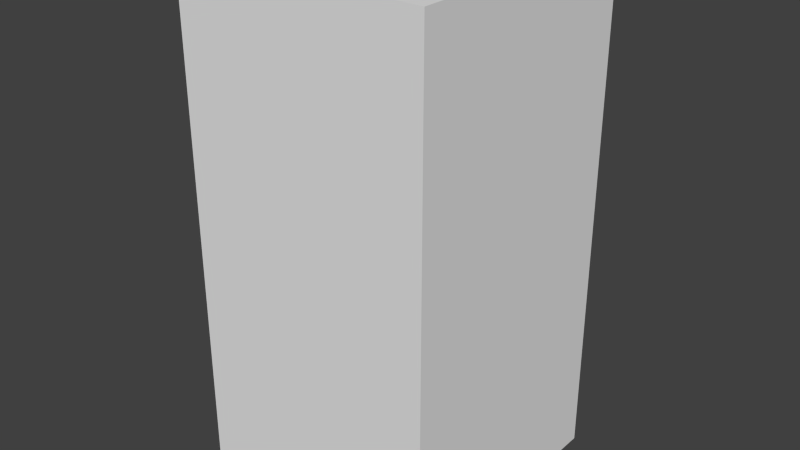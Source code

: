 # Source: greenDotFour.blend  (saved by Blender 2.68.0; exported with 4.5.12 LTS)
import bpy
from mathutils import Matrix  # noqa: F401  (used for matrix-valued properties, if any)

bpy.ops.wm.read_factory_settings(use_empty=True)
scene = bpy.context.scene
scene.name = 'Scene'

# ---- collections
col_collection_1 = bpy.data.collections.new('Collection 1'); scene.collection.children.link(col_collection_1)

# ---- world
world_world = bpy.data.worlds.new('World'); scene.world = world_world
world_world.color = (0.05088, 0.05088, 0.05088)
world_world.use_sun_shadow = False
world_world.sun_shadow_jitter_overblur = 0.0
world_world.cycles.sampling_method = 'MANUAL'
world_world.cycles.sample_map_resolution = 256

# ---- meshes
me_greendotfour = bpy.data.meshes.new('greenDotFour')
me_greendotfour.from_pydata([(-0.5, -0.5, -1.0), (-0.5, 0.5, -1.0), (0.5, 0.5, -1.0), (0.5, -0.5, -1.0), (-0.5, -0.5, 1.0), (-0.5, 0.5, 1.0), (0.5, 0.5, 1.0), (0.5, -0.5, 1.0)], [], [(4, 5, 1, 0), (5, 6, 2, 1), (6, 7, 3, 2), (7, 4, 0, 3), (0, 1, 2, 3), (7, 6, 5, 4)])
me_greendotfour.use_remesh_preserve_volume = False
me_greendotfour.use_remesh_preserve_attributes = False
me_greendotfour.use_mirror_vertex_groups = False
me_greendotfour.update()

# ---- objects
ob_greendotfour = bpy.data.objects.new('greenDotFour', me_greendotfour)

# ---- transforms, parenting, visibility, modifiers, constraints
ob_greendotfour.location = (0.0, 0.0, 0.0)
ob_greendotfour.lineart.crease_threshold = 0.0

# ---- collection membership
col_collection_1.objects.link(ob_greendotfour)

# ---- scene / render settings (as saved in the file)
scene.frame_start = 1; scene.frame_end = 250; scene.frame_set(1)
scene.render.engine = 'BLENDER_EEVEE_NEXT'
scene.render.image_settings.color_mode = 'RGB'
scene.render.image_settings.compression = 90
scene.render.resolution_percentage = 50
scene.render.dither_intensity = 0.0
scene.cycles.use_denoising = False
scene.cycles.samples = 10
scene.cycles.sampling_pattern = 'TABULATED_SOBOL'
scene.cycles.light_sampling_threshold = 0.0
scene.cycles.use_adaptive_sampling = False
scene.cycles.use_light_tree = False
scene.cycles.blur_glossy = 0.0
scene.cycles.volume_bounces = 1
scene.cycles.pixel_filter_type = 'GAUSSIAN'
scene.cycles.sample_clamp_indirect = 0.0
scene.view_settings.view_transform = 'Standard'
bpy.context.view_layer.update()

# ---- added for rendering (the .blend has no active camera and no usable light): camera, sun
cam_auto = bpy.data.cameras.new('AutoCamera')
cam_auto.lens = 50.0
cam_auto.sensor_width = 36.0
cam_auto.clip_end = 1000.0
ob_auto_camera = bpy.data.objects.new('AutoCamera', cam_auto)
scene.collection.objects.link(ob_auto_camera)
ob_auto_camera.location = (2.26633, -2.71959, 1.81306)
ob_auto_camera.rotation_euler = (1.09748, -7.21219e-08, 0.694738)
scene.camera = ob_auto_camera
light_auto_sun = bpy.data.lights.new('AutoSun', 'SUN')
light_auto_sun.energy = 3.0
light_auto_sun.angle = 0.0523599
ob_auto_sun = bpy.data.objects.new('AutoSun', light_auto_sun)
scene.collection.objects.link(ob_auto_sun)
ob_auto_sun.rotation_euler = (0.872665, 0.174533, 0.523599)
bpy.context.view_layer.update()

